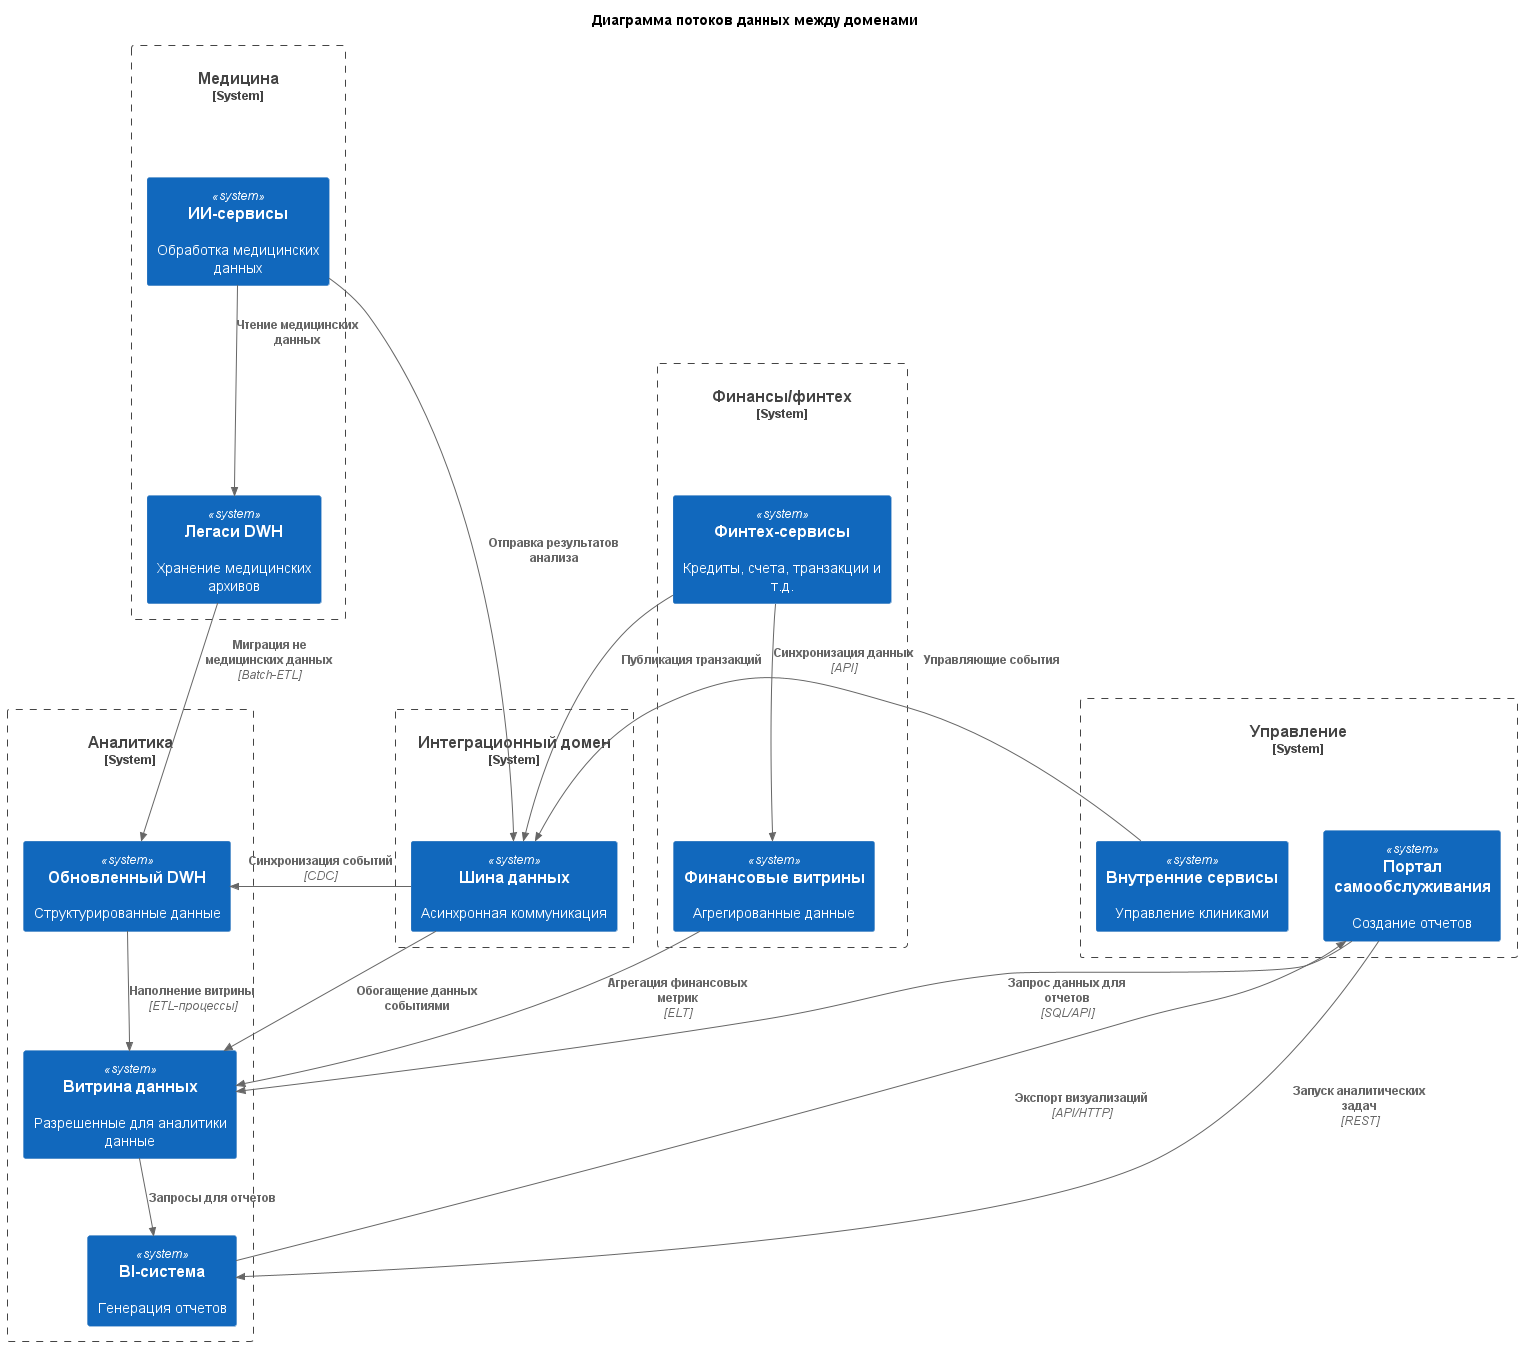

The diagram above was rendered by PlantUML. Its source (embedded in the PNG):
@startuml
!include <C4/C4_Context>

title Диаграмма потоков данных между доменами

' ---------- Домены ----------
System_Boundary(domain_health, "Медицина") {
    System(ai_services, "ИИ-сервисы", "Обработка медицинских данных")
    System(legacy_dwh, "Легаси DWH", "Хранение медицинских архивов")
}

System_Boundary(domain_fontech, "Финансы/финтех") {
    System(fintech_services, "Финтех-сервисы", "Кредиты, счета, транзакции и т.д.")
    System(fintech_services_data_mart, "Финансовые витрины", "Агрегированные данные")
}

System_Boundary(domain_analytics, "Аналитика") {
    System(data_mart, "Витрина данных", "Разрешенные для аналитики данные")
    System(modern_dwh, "Обновленный DWH", "Структурированные данные")
    System(bi, "BI-система", "Генерация отчетов")
}

System_Boundary(integration_domain, "Интеграционный домен") {
    System(kafka, "Шина данных", "Асинхронная коммуникация")
}

System_Boundary(domain_management, "Управление") {
    System(portal, "Портал самообслуживания", "Создание отчетов")
    System(internal_services, "Внутренние сервисы", "Управление клиниками")
}

' ---------- Потоки данных ----------

' Медицинский домен
Rel(ai_services, legacy_dwh, "Чтение медицинских данных")
Rel(ai_services, kafka, "Отправка результатов анализа")
Rel(legacy_dwh, modern_dwh, "Миграция не медицинских данных", "Batch-ETL")

' Финансовый домен
Rel(fintech_services, kafka, "Публикация транзакций")
Rel(fintech_services, fintech_services_data_mart, "Синхронизация данных", "API")
Rel(fintech_services_data_mart, data_mart, "Агрегация финансовых метрик", "ELT")

' Аналитический домен
Rel(modern_dwh, data_mart, "Наполнение витрины", "ETL-процессы")
Rel(data_mart, bi, "Запросы для отчетов")
Rel(bi, portal, "Экспорт визуализаций", "API/HTTP")

' Интеграционный домен
Rel(kafka, data_mart, "Обогащение данных событиями")
Rel(kafka, modern_dwh, "Синхронизация событий", "CDC")

' Операционный домен
Rel(internal_services, kafka, "Управляющие события")
Rel(portal, data_mart, "Запрос данных для отчетов", "SQL/API")
Rel(portal, bi, "Запуск аналитических задач", "REST")

@enduml